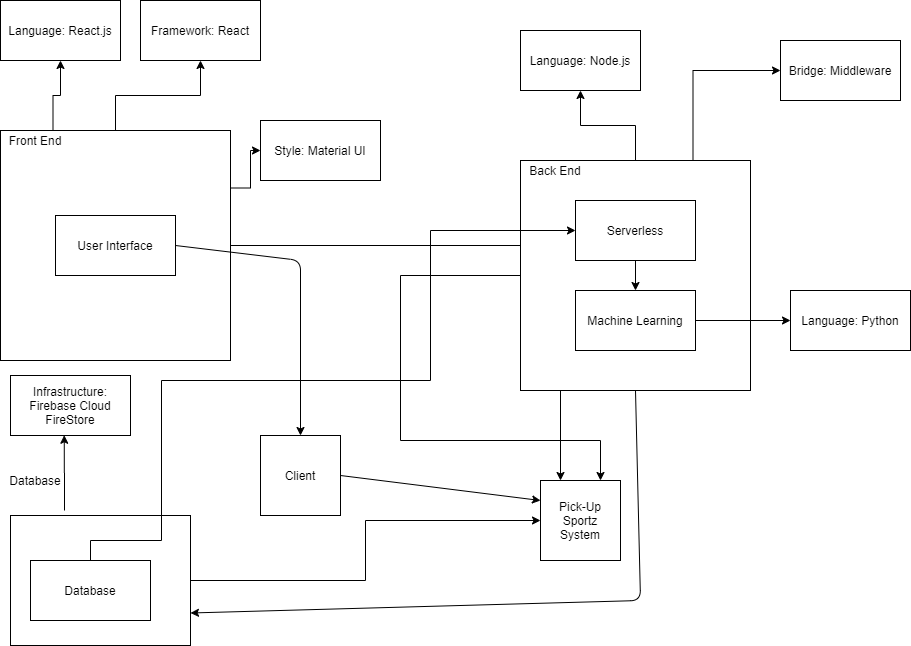

The diagram above was exported from draw.io. Its source (the exported page's mxGraphModel, read from the mxfile embedded in the PNG):
<mxGraphModel dx="460" dy="1803" grid="1" gridSize="10" guides="1" tooltips="1" connect="1" arrows="1" fold="1" page="1" pageScale="1" pageWidth="850" pageHeight="1100" math="0" shadow="0">
  <root>
    <mxCell id="0" />
    <mxCell id="1" parent="0" />
    <mxCell id="6tWc8oTQStPYrTxomhWM-1" value="Pick-Up Sportz&lt;br&gt;System" style="rounded=0;whiteSpace=wrap;html=1;" parent="1" vertex="1">
      <mxGeometry x="550" y="450" width="80" height="80" as="geometry" />
    </mxCell>
    <mxCell id="6tWc8oTQStPYrTxomhWM-31" style="edgeStyle=orthogonalEdgeStyle;rounded=0;orthogonalLoop=1;jettySize=auto;html=1;exitX=0.5;exitY=0;exitDx=0;exitDy=0;entryX=0.5;entryY=1;entryDx=0;entryDy=0;" parent="1" source="6tWc8oTQStPYrTxomhWM-2" target="6tWc8oTQStPYrTxomhWM-20" edge="1">
      <mxGeometry relative="1" as="geometry" />
    </mxCell>
    <mxCell id="6tWc8oTQStPYrTxomhWM-32" style="edgeStyle=orthogonalEdgeStyle;rounded=0;orthogonalLoop=1;jettySize=auto;html=1;exitX=1;exitY=0.25;exitDx=0;exitDy=0;entryX=0;entryY=0.5;entryDx=0;entryDy=0;" parent="1" source="6tWc8oTQStPYrTxomhWM-2" target="6tWc8oTQStPYrTxomhWM-21" edge="1">
      <mxGeometry relative="1" as="geometry" />
    </mxCell>
    <mxCell id="6tWc8oTQStPYrTxomhWM-43" style="edgeStyle=orthogonalEdgeStyle;rounded=0;orthogonalLoop=1;jettySize=auto;html=1;exitX=1;exitY=0.5;exitDx=0;exitDy=0;entryX=0.25;entryY=0;entryDx=0;entryDy=0;" parent="1" source="6tWc8oTQStPYrTxomhWM-2" target="6tWc8oTQStPYrTxomhWM-1" edge="1">
      <mxGeometry relative="1" as="geometry" />
    </mxCell>
    <mxCell id="6tWc8oTQStPYrTxomhWM-2" value="" style="rounded=0;whiteSpace=wrap;html=1;labelPosition=left;verticalLabelPosition=top;align=right;verticalAlign=bottom;spacingLeft=-11;" parent="1" vertex="1">
      <mxGeometry x="10" y="100" width="230" height="230" as="geometry" />
    </mxCell>
    <mxCell id="6tWc8oTQStPYrTxomhWM-30" style="edgeStyle=orthogonalEdgeStyle;rounded=0;orthogonalLoop=1;jettySize=auto;html=1;exitX=0.75;exitY=0;exitDx=0;exitDy=0;entryX=0.5;entryY=1;entryDx=0;entryDy=0;" parent="1" source="6tWc8oTQStPYrTxomhWM-3" target="6tWc8oTQStPYrTxomhWM-19" edge="1">
      <mxGeometry relative="1" as="geometry" />
    </mxCell>
    <mxCell id="6tWc8oTQStPYrTxomhWM-3" value="Front End" style="text;html=1;strokeColor=none;fillColor=none;align=center;verticalAlign=middle;whiteSpace=wrap;rounded=0;" parent="1" vertex="1">
      <mxGeometry x="10" y="100" width="70" height="20" as="geometry" />
    </mxCell>
    <mxCell id="6tWc8oTQStPYrTxomhWM-38" style="edgeStyle=orthogonalEdgeStyle;rounded=0;orthogonalLoop=1;jettySize=auto;html=1;exitX=0.5;exitY=0;exitDx=0;exitDy=0;entryX=0.5;entryY=1;entryDx=0;entryDy=0;" parent="1" source="6tWc8oTQStPYrTxomhWM-4" target="6tWc8oTQStPYrTxomhWM-22" edge="1">
      <mxGeometry relative="1" as="geometry" />
    </mxCell>
    <mxCell id="6tWc8oTQStPYrTxomhWM-44" style="edgeStyle=orthogonalEdgeStyle;rounded=0;orthogonalLoop=1;jettySize=auto;html=1;entryX=0.75;entryY=0;entryDx=0;entryDy=0;exitX=0;exitY=0.5;exitDx=0;exitDy=0;" parent="1" source="6tWc8oTQStPYrTxomhWM-4" target="6tWc8oTQStPYrTxomhWM-1" edge="1">
      <mxGeometry relative="1" as="geometry">
        <mxPoint x="510" y="280" as="sourcePoint" />
        <Array as="points">
          <mxPoint x="410" y="245" />
          <mxPoint x="410" y="410" />
          <mxPoint x="610" y="410" />
        </Array>
      </mxGeometry>
    </mxCell>
    <mxCell id="5cyzlWqqpOrsux9GSpWk-2" style="edgeStyle=orthogonalEdgeStyle;rounded=0;orthogonalLoop=1;jettySize=auto;html=1;exitX=0.75;exitY=0;exitDx=0;exitDy=0;entryX=0;entryY=0.5;entryDx=0;entryDy=0;" parent="1" source="6tWc8oTQStPYrTxomhWM-4" target="5cyzlWqqpOrsux9GSpWk-1" edge="1">
      <mxGeometry relative="1" as="geometry" />
    </mxCell>
    <mxCell id="6tWc8oTQStPYrTxomhWM-4" value="" style="rounded=0;whiteSpace=wrap;html=1;labelPosition=left;verticalLabelPosition=top;align=right;verticalAlign=bottom;spacingLeft=-11;" parent="1" vertex="1">
      <mxGeometry x="530" y="130" width="230" height="230" as="geometry" />
    </mxCell>
    <mxCell id="6tWc8oTQStPYrTxomhWM-5" value="Back End" style="text;html=1;strokeColor=none;fillColor=none;align=center;verticalAlign=middle;whiteSpace=wrap;rounded=0;" parent="1" vertex="1">
      <mxGeometry x="530" y="130" width="70" height="20" as="geometry" />
    </mxCell>
    <mxCell id="6tWc8oTQStPYrTxomhWM-42" style="edgeStyle=orthogonalEdgeStyle;rounded=0;orthogonalLoop=1;jettySize=auto;html=1;exitX=1;exitY=0.5;exitDx=0;exitDy=0;entryX=0;entryY=0.5;entryDx=0;entryDy=0;" parent="1" source="6tWc8oTQStPYrTxomhWM-6" target="6tWc8oTQStPYrTxomhWM-1" edge="1">
      <mxGeometry relative="1" as="geometry" />
    </mxCell>
    <mxCell id="6tWc8oTQStPYrTxomhWM-6" value="" style="rounded=0;whiteSpace=wrap;html=1;labelPosition=left;verticalLabelPosition=top;align=right;verticalAlign=bottom;spacingLeft=-11;" parent="1" vertex="1">
      <mxGeometry x="20" y="485" width="180" height="130" as="geometry" />
    </mxCell>
    <mxCell id="6tWc8oTQStPYrTxomhWM-33" style="edgeStyle=orthogonalEdgeStyle;rounded=0;orthogonalLoop=1;jettySize=auto;html=1;entryX=0.448;entryY=0.996;entryDx=0;entryDy=0;entryPerimeter=0;" parent="1" target="-V0Fuki-IzvRxg5ny1lr-1" edge="1">
      <mxGeometry relative="1" as="geometry">
        <mxPoint x="70" y="470" as="targetPoint" />
        <mxPoint x="74" y="480" as="sourcePoint" />
      </mxGeometry>
    </mxCell>
    <mxCell id="6tWc8oTQStPYrTxomhWM-7" value="Database" style="text;html=1;strokeColor=none;fillColor=none;align=center;verticalAlign=middle;whiteSpace=wrap;rounded=0;" parent="1" vertex="1">
      <mxGeometry x="10" y="440" width="70" height="20" as="geometry" />
    </mxCell>
    <mxCell id="6tWc8oTQStPYrTxomhWM-19" value="Language: React.js" style="rounded=0;whiteSpace=wrap;html=1;" parent="1" vertex="1">
      <mxGeometry x="10" y="-30" width="120" height="60" as="geometry" />
    </mxCell>
    <mxCell id="6tWc8oTQStPYrTxomhWM-20" value="Framework: React" style="rounded=0;whiteSpace=wrap;html=1;" parent="1" vertex="1">
      <mxGeometry x="150" y="-30" width="120" height="60" as="geometry" />
    </mxCell>
    <mxCell id="6tWc8oTQStPYrTxomhWM-21" value="Style: Material UI" style="rounded=0;whiteSpace=wrap;html=1;" parent="1" vertex="1">
      <mxGeometry x="270" y="90" width="120" height="60" as="geometry" />
    </mxCell>
    <mxCell id="6tWc8oTQStPYrTxomhWM-22" value="Language: Node.js" style="rounded=0;whiteSpace=wrap;html=1;" parent="1" vertex="1">
      <mxGeometry x="530" width="120" height="60" as="geometry" />
    </mxCell>
    <mxCell id="6tWc8oTQStPYrTxomhWM-47" value="User Interface" style="rounded=0;whiteSpace=wrap;html=1;" parent="1" vertex="1">
      <mxGeometry x="65" y="185" width="120" height="60" as="geometry" />
    </mxCell>
    <mxCell id="6tWc8oTQStPYrTxomhWM-55" style="edgeStyle=orthogonalEdgeStyle;rounded=0;orthogonalLoop=1;jettySize=auto;html=1;exitX=0.5;exitY=1;exitDx=0;exitDy=0;entryX=0.5;entryY=0;entryDx=0;entryDy=0;" parent="1" source="6tWc8oTQStPYrTxomhWM-49" target="6tWc8oTQStPYrTxomhWM-51" edge="1">
      <mxGeometry relative="1" as="geometry" />
    </mxCell>
    <mxCell id="6tWc8oTQStPYrTxomhWM-49" value="Serverless" style="rounded=0;whiteSpace=wrap;html=1;" parent="1" vertex="1">
      <mxGeometry x="585" y="170" width="120" height="60" as="geometry" />
    </mxCell>
    <mxCell id="6tWc8oTQStPYrTxomhWM-58" style="edgeStyle=orthogonalEdgeStyle;rounded=0;orthogonalLoop=1;jettySize=auto;html=1;entryX=0;entryY=0.5;entryDx=0;entryDy=0;" parent="1" source="6tWc8oTQStPYrTxomhWM-50" target="6tWc8oTQStPYrTxomhWM-49" edge="1">
      <mxGeometry relative="1" as="geometry">
        <Array as="points">
          <mxPoint x="100" y="510" />
          <mxPoint x="171" y="510" />
          <mxPoint x="171" y="350" />
          <mxPoint x="440" y="350" />
          <mxPoint x="440" y="200" />
        </Array>
        <mxPoint x="110" y="510" as="sourcePoint" />
      </mxGeometry>
    </mxCell>
    <mxCell id="6tWc8oTQStPYrTxomhWM-50" value="Database" style="rounded=0;whiteSpace=wrap;html=1;" parent="1" vertex="1">
      <mxGeometry x="40" y="530" width="120" height="60" as="geometry" />
    </mxCell>
    <mxCell id="6tWc8oTQStPYrTxomhWM-54" style="edgeStyle=orthogonalEdgeStyle;rounded=0;orthogonalLoop=1;jettySize=auto;html=1;exitX=1;exitY=0.5;exitDx=0;exitDy=0;entryX=0;entryY=0.5;entryDx=0;entryDy=0;" parent="1" source="6tWc8oTQStPYrTxomhWM-51" target="6tWc8oTQStPYrTxomhWM-53" edge="1">
      <mxGeometry relative="1" as="geometry" />
    </mxCell>
    <mxCell id="6tWc8oTQStPYrTxomhWM-51" value="Machine Learning" style="rounded=0;whiteSpace=wrap;html=1;" parent="1" vertex="1">
      <mxGeometry x="585" y="260" width="120" height="60" as="geometry" />
    </mxCell>
    <mxCell id="6tWc8oTQStPYrTxomhWM-53" value="Language: Python" style="rounded=0;whiteSpace=wrap;html=1;" parent="1" vertex="1">
      <mxGeometry x="800" y="260" width="120" height="60" as="geometry" />
    </mxCell>
    <mxCell id="5cyzlWqqpOrsux9GSpWk-1" value="Bridge: Middleware" style="rounded=0;whiteSpace=wrap;html=1;" parent="1" vertex="1">
      <mxGeometry x="790" y="10" width="120" height="60" as="geometry" />
    </mxCell>
    <mxCell id="-V0Fuki-IzvRxg5ny1lr-1" value="Infrastructure: Firebase Cloud FireStore" style="rounded=0;whiteSpace=wrap;html=1;" parent="1" vertex="1">
      <mxGeometry x="20" y="345" width="120" height="60" as="geometry" />
    </mxCell>
    <mxCell id="QIgBjvHwC_I-eLPmRtJR-1" value="Client" style="rounded=0;whiteSpace=wrap;html=1;" parent="1" vertex="1">
      <mxGeometry x="270" y="405" width="80" height="80" as="geometry" />
    </mxCell>
    <mxCell id="QIgBjvHwC_I-eLPmRtJR-2" value="" style="endArrow=classic;html=1;exitX=1;exitY=0.5;exitDx=0;exitDy=0;entryX=0.5;entryY=0;entryDx=0;entryDy=0;" parent="1" source="6tWc8oTQStPYrTxomhWM-47" target="QIgBjvHwC_I-eLPmRtJR-1" edge="1">
      <mxGeometry width="50" height="50" relative="1" as="geometry">
        <mxPoint x="380" y="490" as="sourcePoint" />
        <mxPoint x="430" y="440" as="targetPoint" />
        <Array as="points">
          <mxPoint x="310" y="230" />
        </Array>
      </mxGeometry>
    </mxCell>
    <mxCell id="QIgBjvHwC_I-eLPmRtJR-4" value="" style="endArrow=classic;html=1;exitX=1;exitY=0.5;exitDx=0;exitDy=0;entryX=0;entryY=0.25;entryDx=0;entryDy=0;" parent="1" source="QIgBjvHwC_I-eLPmRtJR-1" target="6tWc8oTQStPYrTxomhWM-1" edge="1">
      <mxGeometry width="50" height="50" relative="1" as="geometry">
        <mxPoint x="380" y="290" as="sourcePoint" />
        <mxPoint x="430" y="240" as="targetPoint" />
      </mxGeometry>
    </mxCell>
    <mxCell id="SFRu6xeaJkRYWAo9OVmx-1" value="" style="endArrow=classic;html=1;exitX=0.5;exitY=1;exitDx=0;exitDy=0;entryX=1;entryY=0.75;entryDx=0;entryDy=0;" parent="1" source="6tWc8oTQStPYrTxomhWM-4" target="6tWc8oTQStPYrTxomhWM-6" edge="1">
      <mxGeometry width="50" height="50" relative="1" as="geometry">
        <mxPoint x="530" y="360" as="sourcePoint" />
        <mxPoint x="580" y="310" as="targetPoint" />
        <Array as="points">
          <mxPoint x="650" y="570" />
        </Array>
      </mxGeometry>
    </mxCell>
  </root>
</mxGraphModel>